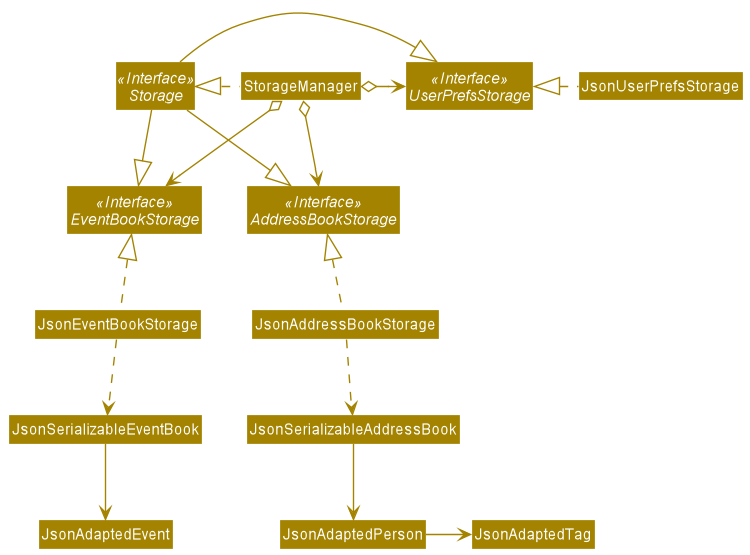

The diagram above was rendered by PlantUML. Its source (embedded in the PNG):
@startuml
!include style.puml
skinparam arrowThickness 1.1
skinparam arrowColor STORAGE_COLOR
skinparam classBackgroundColor STORAGE_COLOR

Interface Storage <<Interface>>
Interface UserPrefsStorage <<Interface>>
Interface AddressBookStorage <<Interface>>
Interface EventBookStorage <<Interface>>

Class StorageManager
Class JsonUserPrefsStorage
Class JsonAddressBookStorage
Class JsonEventBookStorage

StorageManager .left.|> Storage
StorageManager o-right-> UserPrefsStorage
StorageManager o--> AddressBookStorage
StorageManager o--> EventBookStorage

Storage -|> UserPrefsStorage
Storage -|> AddressBookStorage
Storage -|> EventBookStorage

JsonUserPrefsStorage .left.|> UserPrefsStorage
JsonAddressBookStorage .up.|> AddressBookStorage
JsonAddressBookStorage .down.> JsonSerializableAddressBook
JsonSerializableAddressBook -down-> JsonAdaptedPerson
JsonAdaptedPerson -right-> JsonAdaptedTag

JsonEventBookStorage .up.|> EventBookStorage
JsonEventBookStorage .down.> JsonSerializableEventBook
JsonSerializableEventBook -down-> JsonAdaptedEvent
@enduml